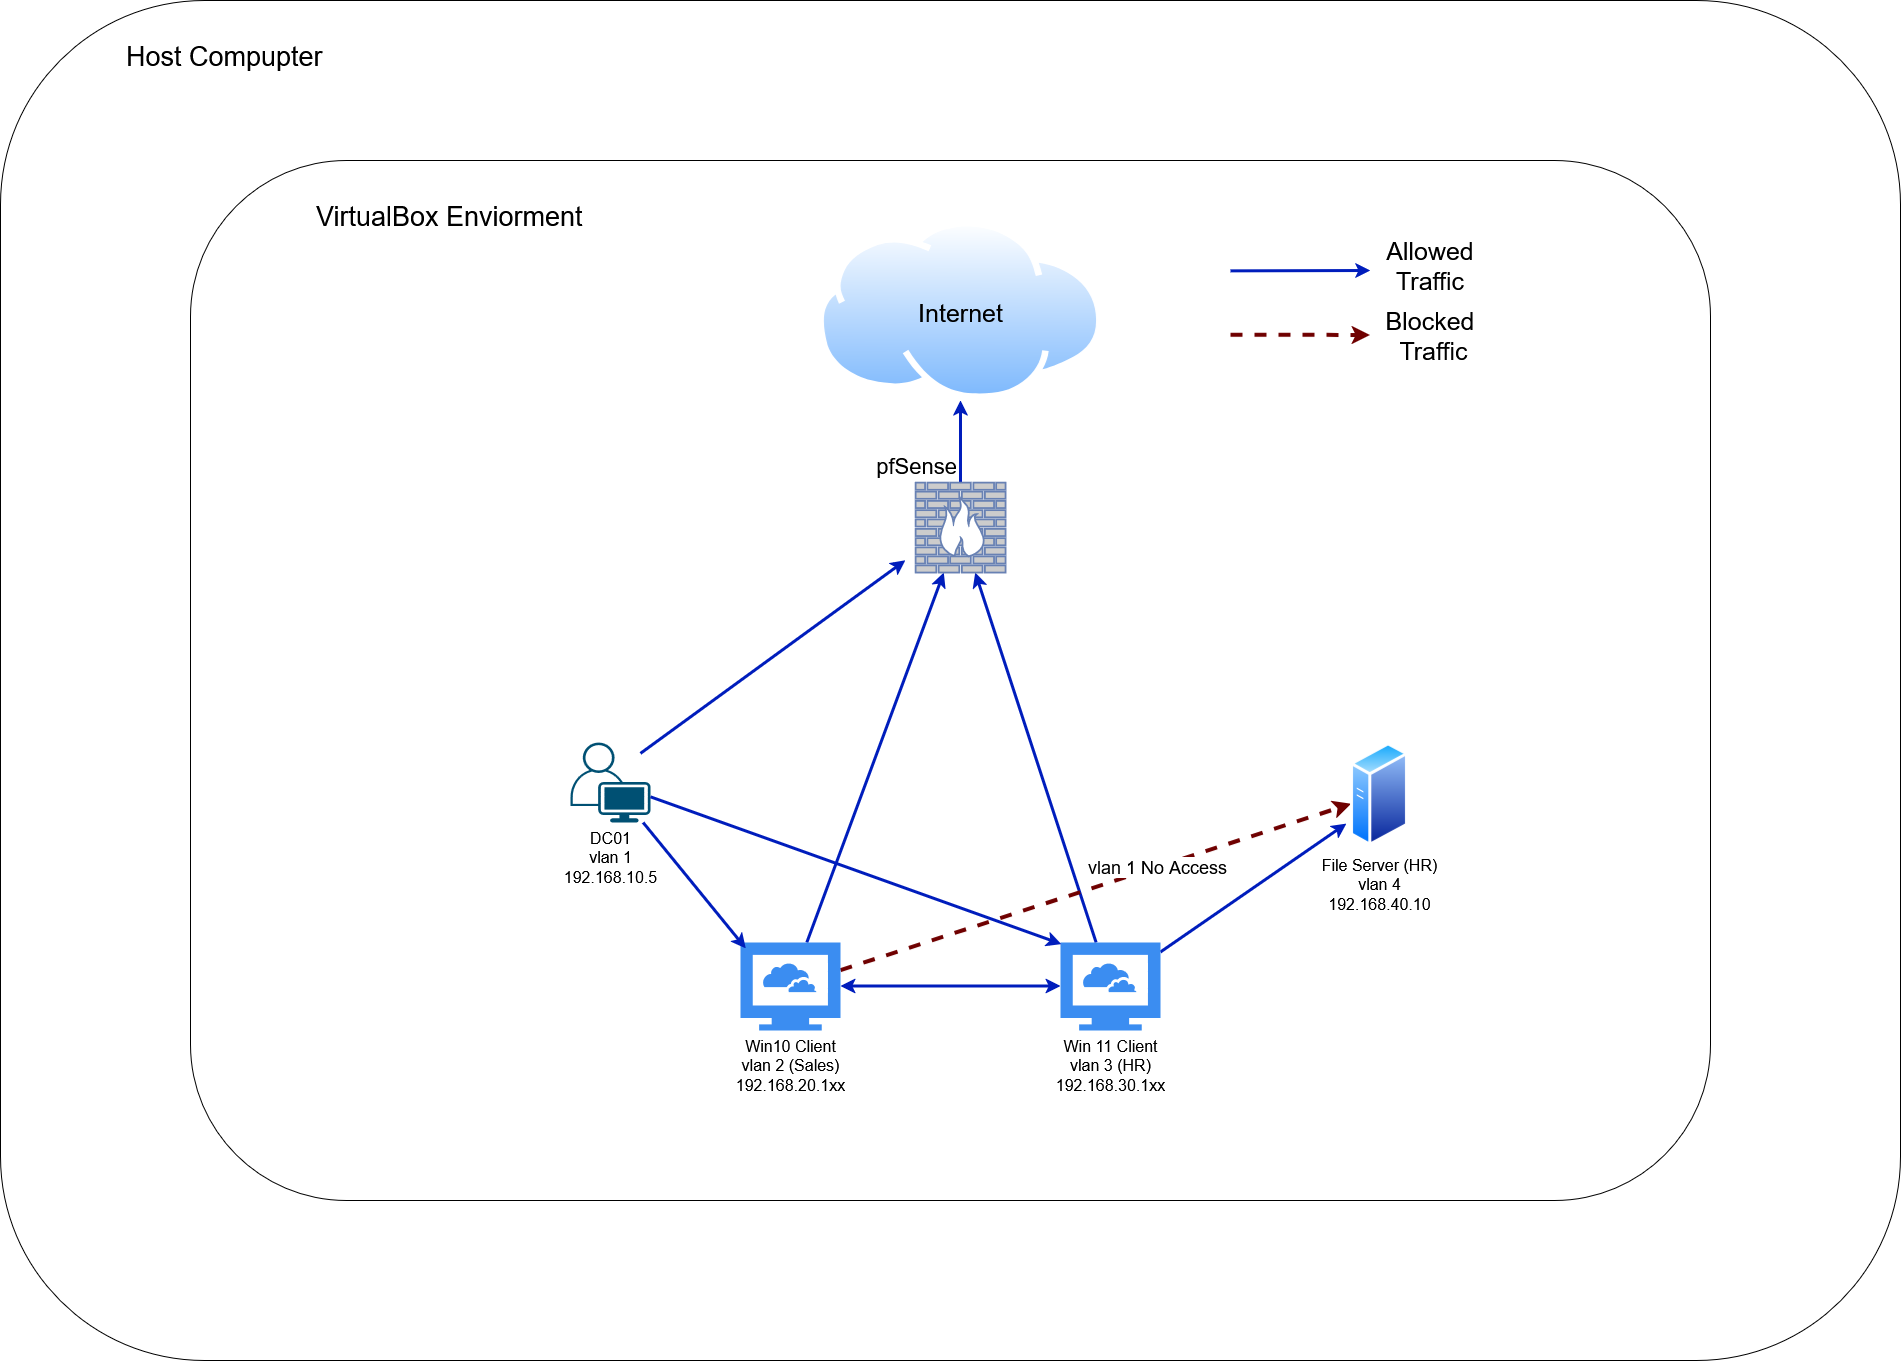

The diagram above was exported from draw.io. Its source (the exported page's mxGraphModel, read from the mxfile embedded in the PNG):
<mxGraphModel dx="2946" dy="1111" grid="1" gridSize="10" guides="1" tooltips="1" connect="1" arrows="1" fold="1" page="1" pageScale="1" pageWidth="850" pageHeight="1100" math="0" shadow="0">
  <root>
    <mxCell id="0" />
    <mxCell id="1" parent="0" />
    <mxCell id="JMdlrvSmBGybe5j63Nrf-1" value="Host Compupter" style="rounded=1;whiteSpace=wrap;html=1;verticalAlign=top;align=left;spacingTop=30;spacing=6;spacingLeft=120;fontSize=27;" parent="1" vertex="1">
      <mxGeometry x="100" y="70" width="1900" height="1360" as="geometry" />
    </mxCell>
    <mxCell id="JMdlrvSmBGybe5j63Nrf-2" value="VirtualBox Enviorment" style="rounded=1;whiteSpace=wrap;html=1;verticalAlign=top;align=left;spacingTop=30;spacing=6;spacingLeft=120;fontSize=27;" parent="1" vertex="1">
      <mxGeometry x="290" y="230" width="1520" height="1040" as="geometry" />
    </mxCell>
    <mxCell id="JMdlrvSmBGybe5j63Nrf-15" style="rounded=0;orthogonalLoop=1;jettySize=auto;html=1;fillColor=#0050ef;strokeColor=#001DBC;strokeWidth=3;" parent="1" source="JMdlrvSmBGybe5j63Nrf-8" target="JMdlrvSmBGybe5j63Nrf-5" edge="1">
      <mxGeometry relative="1" as="geometry" />
    </mxCell>
    <mxCell id="JMdlrvSmBGybe5j63Nrf-12" style="rounded=0;orthogonalLoop=1;jettySize=auto;html=1;fillColor=#0050ef;strokeColor=#001DBC;strokeWidth=3;startArrow=none;startFill=0;endArrow=classic;endFill=1;" parent="1" edge="1">
      <mxGeometry relative="1" as="geometry">
        <mxPoint x="740" y="822.8571428571429" as="sourcePoint" />
        <mxPoint x="1005" y="629.7857142857142" as="targetPoint" />
      </mxGeometry>
    </mxCell>
    <mxCell id="JMdlrvSmBGybe5j63Nrf-6" value="&lt;div&gt;DC01&lt;/div&gt;&lt;div&gt;vlan 1&lt;/div&gt;&lt;div&gt;192.168.10.5&lt;/div&gt;" style="points=[[0.35,0,0],[0.98,0.51,0],[1,0.71,0],[0.67,1,0],[0,0.795,0],[0,0.65,0]];verticalLabelPosition=bottom;sketch=0;html=1;verticalAlign=top;aspect=fixed;align=center;pointerEvents=1;shape=mxgraph.cisco19.user;fillColor=#005073;strokeColor=none;fontSize=16;" parent="1" vertex="1">
      <mxGeometry x="670" y="812" width="80" height="80" as="geometry" />
    </mxCell>
    <mxCell id="JMdlrvSmBGybe5j63Nrf-16" style="rounded=0;orthogonalLoop=1;jettySize=auto;html=1;fillColor=#0050ef;strokeColor=#001DBC;strokeWidth=3;" parent="1" source="JMdlrvSmBGybe5j63Nrf-7" target="JMdlrvSmBGybe5j63Nrf-5" edge="1">
      <mxGeometry relative="1" as="geometry" />
    </mxCell>
    <mxCell id="JMdlrvSmBGybe5j63Nrf-20" style="rounded=0;orthogonalLoop=1;jettySize=auto;html=1;dashed=1;strokeWidth=4;fillColor=#a20025;strokeColor=#6F0000;" parent="1" source="JMdlrvSmBGybe5j63Nrf-7" target="JMdlrvSmBGybe5j63Nrf-9" edge="1">
      <mxGeometry relative="1" as="geometry" />
    </mxCell>
    <mxCell id="JMdlrvSmBGybe5j63Nrf-21" value="&lt;div align=&quot;center&quot;&gt;vlan 1 No Access&lt;/div&gt;" style="edgeLabel;html=1;align=center;verticalAlign=middle;resizable=0;points=[];fontSize=18;" parent="JMdlrvSmBGybe5j63Nrf-20" vertex="1" connectable="0">
      <mxGeometry x="0.2409" relative="1" as="geometry">
        <mxPoint as="offset" />
      </mxGeometry>
    </mxCell>
    <mxCell id="JMdlrvSmBGybe5j63Nrf-7" value="&lt;div&gt;Win10 Client&lt;/div&gt;&lt;div&gt;vlan 2 (Sales)&lt;/div&gt;&lt;div&gt;192.168.20.1xx&lt;/div&gt;" style="sketch=0;html=1;aspect=fixed;strokeColor=none;shadow=0;fillColor=#3B8DF1;verticalAlign=top;labelPosition=center;verticalLabelPosition=bottom;shape=mxgraph.gcp2.cloud_computer;fontSize=16;" parent="1" vertex="1">
      <mxGeometry x="840" y="1012" width="100" height="88" as="geometry" />
    </mxCell>
    <mxCell id="JMdlrvSmBGybe5j63Nrf-13" style="rounded=0;orthogonalLoop=1;jettySize=auto;html=1;fillColor=#0050ef;strokeColor=#001DBC;strokeWidth=3;entryX=-0.069;entryY=0.779;entryDx=0;entryDy=0;entryPerimeter=0;" parent="1" source="JMdlrvSmBGybe5j63Nrf-8" target="JMdlrvSmBGybe5j63Nrf-9" edge="1">
      <mxGeometry relative="1" as="geometry">
        <mxPoint x="1440" y="900" as="targetPoint" />
      </mxGeometry>
    </mxCell>
    <mxCell id="JMdlrvSmBGybe5j63Nrf-8" value="&lt;div&gt;Win 11 Client&lt;/div&gt;&lt;div&gt;vlan 3 (HR)&lt;/div&gt;&lt;div&gt;192.168.30.1xx&lt;/div&gt;" style="sketch=0;html=1;aspect=fixed;strokeColor=none;shadow=0;fillColor=#3B8DF1;verticalAlign=top;labelPosition=center;verticalLabelPosition=bottom;shape=mxgraph.gcp2.cloud_computer;fontSize=16;" parent="1" vertex="1">
      <mxGeometry x="1160" y="1012" width="100" height="88" as="geometry" />
    </mxCell>
    <mxCell id="JMdlrvSmBGybe5j63Nrf-9" value="&lt;div&gt;File Server (HR)&lt;/div&gt;&lt;div&gt;vlan 4&lt;/div&gt;&lt;div&gt;192.168.40.10&lt;/div&gt;" style="image;aspect=fixed;perimeter=ellipsePerimeter;html=1;align=center;shadow=0;dashed=0;spacingTop=3;image=img/lib/active_directory/generic_server.svg;fontSize=16;" parent="1" vertex="1">
      <mxGeometry x="1450" y="812" width="58.24" height="104" as="geometry" />
    </mxCell>
    <mxCell id="JMdlrvSmBGybe5j63Nrf-19" style="rounded=0;orthogonalLoop=1;jettySize=auto;html=1;strokeWidth=3;fillColor=#0050ef;strokeColor=#001DBC;startArrow=classic;startFill=1;" parent="1" edge="1">
      <mxGeometry relative="1" as="geometry">
        <mxPoint x="1160" y="1055.5" as="sourcePoint" />
        <mxPoint x="940" y="1055.5" as="targetPoint" />
      </mxGeometry>
    </mxCell>
    <mxCell id="JMdlrvSmBGybe5j63Nrf-26" style="edgeStyle=orthogonalEdgeStyle;rounded=0;orthogonalLoop=1;jettySize=auto;html=1;fillColor=#0050ef;strokeColor=#001DBC;strokeWidth=3;" parent="1" source="JMdlrvSmBGybe5j63Nrf-5" target="JMdlrvSmBGybe5j63Nrf-25" edge="1">
      <mxGeometry relative="1" as="geometry" />
    </mxCell>
    <mxCell id="JMdlrvSmBGybe5j63Nrf-5" value="&lt;div&gt;&lt;font&gt;pfSense&lt;/font&gt;&lt;/div&gt;" style="fontColor=light-dark(#000000, #56aeff);verticalAlign=bottom;verticalLabelPosition=top;labelPosition=center;align=center;html=1;outlineConnect=0;fillColor=#CCCCCC;strokeColor=#6881B3;gradientColor=none;gradientDirection=north;strokeWidth=2;shape=mxgraph.networks.firewall;fontSize=22;spacingLeft=-89;" parent="1" vertex="1">
      <mxGeometry x="1015" y="552" width="90" height="90" as="geometry" />
    </mxCell>
    <mxCell id="JMdlrvSmBGybe5j63Nrf-23" style="rounded=0;orthogonalLoop=1;jettySize=auto;html=1;entryX=0.01;entryY=0.018;entryDx=0;entryDy=0;entryPerimeter=0;fillColor=#0050ef;strokeColor=#001DBC;strokeWidth=3;" parent="1" source="JMdlrvSmBGybe5j63Nrf-6" target="JMdlrvSmBGybe5j63Nrf-8" edge="1">
      <mxGeometry relative="1" as="geometry" />
    </mxCell>
    <mxCell id="JMdlrvSmBGybe5j63Nrf-24" style="rounded=0;orthogonalLoop=1;jettySize=auto;html=1;entryX=0.053;entryY=0.067;entryDx=0;entryDy=0;entryPerimeter=0;strokeWidth=3;fillColor=#0050ef;strokeColor=#001DBC;" parent="1" source="JMdlrvSmBGybe5j63Nrf-6" target="JMdlrvSmBGybe5j63Nrf-7" edge="1">
      <mxGeometry relative="1" as="geometry" />
    </mxCell>
    <mxCell id="JMdlrvSmBGybe5j63Nrf-25" value="Internet" style="image;aspect=fixed;perimeter=ellipsePerimeter;html=1;align=center;shadow=0;dashed=0;spacingTop=3;image=img/lib/active_directory/internet_cloud.svg;labelPosition=center;verticalLabelPosition=middle;verticalAlign=middle;fontSize=25;labelBackgroundColor=none;" parent="1" vertex="1">
      <mxGeometry x="917.1400000000001" y="290" width="285.72" height="180" as="geometry" />
    </mxCell>
    <mxCell id="JMdlrvSmBGybe5j63Nrf-27" style="rounded=0;orthogonalLoop=1;jettySize=auto;html=1;fillColor=#0050ef;strokeColor=#001DBC;strokeWidth=3;entryX=0.796;entryY=0.266;entryDx=0;entryDy=0;entryPerimeter=0;" parent="1" edge="1">
      <mxGeometry relative="1" as="geometry">
        <mxPoint x="1330" y="340.36" as="sourcePoint" />
        <mxPoint x="1469.92" y="339.9999999999999" as="targetPoint" />
      </mxGeometry>
    </mxCell>
    <mxCell id="JMdlrvSmBGybe5j63Nrf-28" style="rounded=0;orthogonalLoop=1;jettySize=auto;html=1;dashed=1;strokeWidth=4;fillColor=#a20025;strokeColor=#6F0000;entryX=0.776;entryY=0.154;entryDx=0;entryDy=0;entryPerimeter=0;" parent="1" edge="1">
      <mxGeometry relative="1" as="geometry">
        <mxPoint x="1330" y="404.29" as="sourcePoint" />
        <mxPoint x="1469.5200000000004" y="404.4500000000001" as="targetPoint" />
      </mxGeometry>
    </mxCell>
    <mxCell id="JMdlrvSmBGybe5j63Nrf-32" value="Allowed Traffic" style="text;html=1;align=center;verticalAlign=middle;whiteSpace=wrap;rounded=0;strokeWidth=5;fontSize=25;" parent="1" vertex="1">
      <mxGeometry x="1500" y="320" width="60" height="30" as="geometry" />
    </mxCell>
    <mxCell id="JMdlrvSmBGybe5j63Nrf-33" value="&lt;div&gt;Blocked&lt;/div&gt;&lt;div&gt;&amp;nbsp;Traffic&lt;/div&gt;" style="text;html=1;align=center;verticalAlign=middle;whiteSpace=wrap;rounded=0;strokeWidth=5;fontSize=25;" parent="1" vertex="1">
      <mxGeometry x="1500" y="390" width="60" height="30" as="geometry" />
    </mxCell>
  </root>
</mxGraphModel>